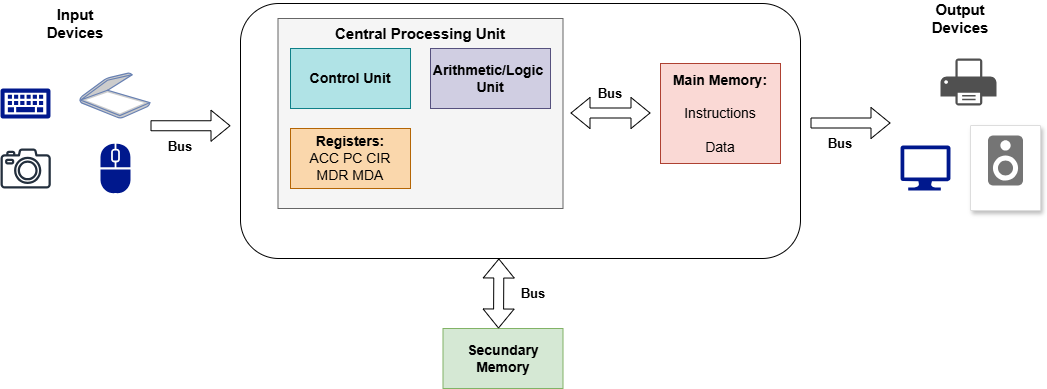

The diagram above was exported from draw.io. Its source (the exported page's mxGraphModel, read from the mxfile embedded in the PNG):
<mxGraphModel dx="1042" dy="626" grid="1" gridSize="10" guides="1" tooltips="1" connect="1" arrows="1" fold="1" page="1" pageScale="1" pageWidth="850" pageHeight="1100" math="0" shadow="0">
  <root>
    <mxCell id="0" />
    <mxCell id="1" parent="0" />
    <mxCell id="9P--k25PsMeuyhP4Q5z1-5" parent="1" style="rounded=1;whiteSpace=wrap;html=1;" value="" vertex="1">
      <mxGeometry height="255" width="560" x="330" y="45" as="geometry" />
    </mxCell>
    <mxCell id="9P--k25PsMeuyhP4Q5z1-6" connectable="0" parent="1" style="group" value="" vertex="1">
      <mxGeometry height="120" width="150" x="90" y="115" as="geometry" />
    </mxCell>
    <mxCell id="9P--k25PsMeuyhP4Q5z1-1" parent="9P--k25PsMeuyhP4Q5z1-6" style="sketch=0;aspect=fixed;pointerEvents=1;shadow=0;dashed=0;html=1;strokeColor=none;labelPosition=center;verticalLabelPosition=bottom;verticalAlign=top;align=center;fillColor=#00188D;shape=mxgraph.mscae.enterprise.keyboard" value="" vertex="1">
      <mxGeometry height="30" width="50" y="15" as="geometry" />
    </mxCell>
    <mxCell id="9P--k25PsMeuyhP4Q5z1-2" parent="9P--k25PsMeuyhP4Q5z1-6" style="sketch=0;outlineConnect=0;fontColor=#232F3E;gradientColor=none;fillColor=#232F3D;strokeColor=none;dashed=0;verticalLabelPosition=bottom;verticalAlign=top;align=center;html=1;fontSize=12;fontStyle=0;aspect=fixed;pointerEvents=1;shape=mxgraph.aws4.camera2;" value="" vertex="1">
      <mxGeometry height="40" width="50.32" y="75" as="geometry" />
    </mxCell>
    <mxCell id="9P--k25PsMeuyhP4Q5z1-3" parent="9P--k25PsMeuyhP4Q5z1-6" style="fontColor=#0066CC;verticalAlign=top;verticalLabelPosition=bottom;labelPosition=center;align=center;html=1;outlineConnect=0;fillColor=#CCCCCC;strokeColor=#6881B3;gradientColor=none;gradientDirection=north;strokeWidth=2;shape=mxgraph.networks.scanner;" value="" vertex="1">
      <mxGeometry height="45" width="70" x="80" as="geometry" />
    </mxCell>
    <mxCell id="9P--k25PsMeuyhP4Q5z1-4" parent="9P--k25PsMeuyhP4Q5z1-6" style="sketch=0;aspect=fixed;pointerEvents=1;shadow=0;dashed=0;html=1;strokeColor=none;labelPosition=center;verticalLabelPosition=bottom;verticalAlign=top;align=center;fillColor=#00188D;shape=mxgraph.mscae.enterprise.mouse" value="" vertex="1">
      <mxGeometry height="50" width="30" x="100" y="70" as="geometry" />
    </mxCell>
    <mxCell id="9P--k25PsMeuyhP4Q5z1-8" parent="1" style="rounded=0;whiteSpace=wrap;html=1;fillColor=#f5f5f5;fontColor=#333333;strokeColor=#666666;" value="" vertex="1">
      <mxGeometry height="190" width="285" x="367.5" y="60" as="geometry" />
    </mxCell>
    <mxCell id="9P--k25PsMeuyhP4Q5z1-9" parent="1" style="rounded=0;whiteSpace=wrap;html=1;fillColor=#b0e3e6;strokeColor=#0e8088;" value="&lt;b&gt;&lt;font style=&quot;font-size: 14px;&quot;&gt;Control Unit&lt;/font&gt;&lt;/b&gt;" vertex="1">
      <mxGeometry height="60" width="120" x="380" y="90" as="geometry" />
    </mxCell>
    <mxCell id="9P--k25PsMeuyhP4Q5z1-10" parent="1" style="rounded=0;whiteSpace=wrap;html=1;fillColor=#d0cee2;strokeColor=#56517e;" value="&lt;b&gt;&lt;font style=&quot;font-size: 14px;&quot;&gt;Arithmetic/Logic&amp;nbsp;&lt;/font&gt;&lt;/b&gt;&lt;div&gt;&lt;b&gt;&lt;font style=&quot;font-size: 14px;&quot;&gt;Unit&lt;/font&gt;&lt;/b&gt;&lt;/div&gt;" vertex="1">
      <mxGeometry height="60" width="120" x="520" y="90" as="geometry" />
    </mxCell>
    <mxCell id="9P--k25PsMeuyhP4Q5z1-11" parent="1" style="text;html=1;whiteSpace=wrap;strokeColor=none;fillColor=none;align=center;verticalAlign=middle;rounded=0;" value="&lt;font style=&quot;font-size: 15px;&quot;&gt;&lt;b&gt;Central Processing Unit&lt;/b&gt;&lt;/font&gt;" vertex="1">
      <mxGeometry height="30" width="220" x="400" y="60" as="geometry" />
    </mxCell>
    <mxCell id="9P--k25PsMeuyhP4Q5z1-12" parent="1" style="rounded=0;whiteSpace=wrap;html=1;fillColor=#fad9d5;strokeColor=#ae4132;" value="&lt;font style=&quot;font-size: 14px;&quot;&gt;&lt;b&gt;Main Memory:&lt;/b&gt;&lt;br&gt;&lt;br&gt;Instructions&lt;br&gt;&lt;br&gt;Data&lt;/font&gt;" vertex="1">
      <mxGeometry height="100" width="120" x="750" y="105" as="geometry" />
    </mxCell>
    <mxCell id="9P--k25PsMeuyhP4Q5z1-27" edge="1" parent="1" style="shape=flexArrow;endArrow=classic;html=1;rounded=0;" value="">
      <mxGeometry height="50" relative="1" width="50" as="geometry">
        <mxPoint x="900" y="164.5" as="sourcePoint" />
        <mxPoint x="980" y="164.5" as="targetPoint" />
      </mxGeometry>
    </mxCell>
    <mxCell id="9P--k25PsMeuyhP4Q5z1-28" parent="1" style="rounded=0;whiteSpace=wrap;html=1;fillColor=#fad7ac;strokeColor=#b46504;" value="&lt;b&gt;&lt;font style=&quot;font-size: 14px;&quot;&gt;Registers:&lt;/font&gt;&lt;/b&gt;&lt;div&gt;&lt;font style=&quot;font-size: 14px;&quot;&gt;ACC PC CIR&lt;/font&gt;&lt;/div&gt;&lt;div&gt;&lt;font style=&quot;font-size: 14px;&quot;&gt;MDR MDA&lt;/font&gt;&lt;/div&gt;" vertex="1">
      <mxGeometry height="60" width="120" x="380" y="170" as="geometry" />
    </mxCell>
    <mxCell id="9P--k25PsMeuyhP4Q5z1-33" parent="1" style="rounded=0;whiteSpace=wrap;html=1;fillColor=#d5e8d4;strokeColor=#82b366;" value="&lt;b&gt;&lt;font style=&quot;font-size: 14px;&quot;&gt;Secundary Memory&lt;/font&gt;&lt;/b&gt;" vertex="1">
      <mxGeometry height="60" width="120" x="532.5" y="370" as="geometry" />
    </mxCell>
    <mxCell id="9P--k25PsMeuyhP4Q5z1-35" edge="1" parent="1" style="shape=flexArrow;endArrow=classic;startArrow=classic;html=1;rounded=0;entryX=0.775;entryY=1.004;entryDx=0;entryDy=0;entryPerimeter=0;" value="">
      <mxGeometry height="100" relative="1" width="100" as="geometry">
        <mxPoint x="588" y="370" as="sourcePoint" />
        <mxPoint x="588.375" y="300" as="targetPoint" />
      </mxGeometry>
    </mxCell>
    <mxCell id="9P--k25PsMeuyhP4Q5z1-38" parent="1" style="text;html=1;whiteSpace=wrap;strokeColor=none;fillColor=none;align=center;verticalAlign=middle;rounded=0;" value="&lt;font style=&quot;font-size: 13px;&quot;&gt;&lt;b&gt;Bus&lt;/b&gt;&lt;/font&gt;" vertex="1">
      <mxGeometry height="30" width="60" x="592.5" y="320" as="geometry" />
    </mxCell>
    <mxCell id="9P--k25PsMeuyhP4Q5z1-42" edge="1" parent="1" style="shape=flexArrow;endArrow=classic;html=1;rounded=0;" value="">
      <mxGeometry height="50" relative="1" width="50" as="geometry">
        <mxPoint x="240" y="167.25" as="sourcePoint" />
        <mxPoint x="320" y="167.25" as="targetPoint" />
      </mxGeometry>
    </mxCell>
    <mxCell id="9P--k25PsMeuyhP4Q5z1-43" parent="1" style="text;html=1;whiteSpace=wrap;strokeColor=none;fillColor=none;align=center;verticalAlign=middle;rounded=0;" value="&lt;font style=&quot;font-size: 13px;&quot;&gt;&lt;b&gt;Bus&lt;/b&gt;&lt;/font&gt;" vertex="1">
      <mxGeometry height="30" width="60" x="240" y="172.75" as="geometry" />
    </mxCell>
    <mxCell id="9P--k25PsMeuyhP4Q5z1-44" parent="1" style="text;html=1;whiteSpace=wrap;strokeColor=none;fillColor=none;align=center;verticalAlign=middle;rounded=0;" value="&lt;font style=&quot;font-size: 13px;&quot;&gt;&lt;b&gt;Bus&lt;/b&gt;&lt;/font&gt;" vertex="1">
      <mxGeometry height="30" width="60" x="900" y="170" as="geometry" />
    </mxCell>
    <mxCell id="9P--k25PsMeuyhP4Q5z1-45" parent="1" style="text;html=1;whiteSpace=wrap;strokeColor=none;fillColor=none;align=center;verticalAlign=middle;rounded=0;" value="&lt;font style=&quot;font-size: 15px;&quot;&gt;&lt;b&gt;Input Devices&lt;/b&gt;&lt;/font&gt;" vertex="1">
      <mxGeometry height="30" width="60" x="135" y="50" as="geometry" />
    </mxCell>
    <mxCell id="9P--k25PsMeuyhP4Q5z1-46" parent="1" style="text;html=1;whiteSpace=wrap;strokeColor=none;fillColor=none;align=center;verticalAlign=middle;rounded=0;" value="&lt;font style=&quot;font-size: 15px;&quot;&gt;&lt;b&gt;Output Devices&lt;/b&gt;&lt;/font&gt;" vertex="1">
      <mxGeometry height="30" width="60" x="1020" y="45" as="geometry" />
    </mxCell>
    <mxCell id="9P--k25PsMeuyhP4Q5z1-20" parent="1" style="sketch=0;pointerEvents=1;shadow=0;dashed=0;html=1;strokeColor=none;fillColor=#505050;labelPosition=center;verticalLabelPosition=bottom;verticalAlign=top;outlineConnect=0;align=center;shape=mxgraph.office.devices.printer;" value="" vertex="1">
      <mxGeometry height="47" width="56" x="1030" y="100" as="geometry" />
    </mxCell>
    <mxCell id="9P--k25PsMeuyhP4Q5z1-21" parent="1" style="verticalLabelPosition=bottom;html=1;verticalAlign=top;align=center;strokeColor=none;fillColor=light-dark(#00188d, #0089b6);shape=mxgraph.azure.computer;pointerEvents=1;" value="" vertex="1">
      <mxGeometry height="45" width="50" x="990" y="187" as="geometry" />
    </mxCell>
    <mxCell id="9P--k25PsMeuyhP4Q5z1-24" parent="1" style="fillColor=#ffffff;strokeColor=#dddddd;shadow=1;strokeWidth=1;rounded=1;absoluteArcSize=1;arcSize=2;labelPosition=center;verticalLabelPosition=middle;align=center;verticalAlign=bottom;spacingLeft=0;fontColor=#999999;fontSize=12;whiteSpace=wrap;spacingBottom=2;html=1;" value="" vertex="1">
      <mxGeometry height="85" width="70" x="1060" y="167" as="geometry" />
    </mxCell>
    <mxCell id="9P--k25PsMeuyhP4Q5z1-25" parent="9P--k25PsMeuyhP4Q5z1-24" style="sketch=0;dashed=0;connectable=0;html=1;fillColor=#757575;strokeColor=none;shape=mxgraph.gcp2.speaker;part=1;" value="" vertex="1">
      <mxGeometry height="50" relative="1" width="35" x="0.5" as="geometry">
        <mxPoint x="-17.5" y="10" as="offset" />
      </mxGeometry>
    </mxCell>
    <mxCell id="9P--k25PsMeuyhP4Q5z1-50" edge="1" parent="1" style="shape=flexArrow;endArrow=classic;startArrow=classic;html=1;rounded=0;" value="">
      <mxGeometry height="100" relative="1" width="100" as="geometry">
        <mxPoint x="660" y="154.5" as="sourcePoint" />
        <mxPoint x="740" y="154.5" as="targetPoint" />
      </mxGeometry>
    </mxCell>
    <mxCell id="9P--k25PsMeuyhP4Q5z1-51" parent="1" style="text;html=1;whiteSpace=wrap;strokeColor=none;fillColor=none;align=center;verticalAlign=middle;rounded=0;" value="&lt;font style=&quot;font-size: 13px;&quot;&gt;&lt;b&gt;Bus&lt;/b&gt;&lt;/font&gt;" vertex="1">
      <mxGeometry height="30" width="60" x="670" y="120" as="geometry" />
    </mxCell>
  </root>
</mxGraphModel>